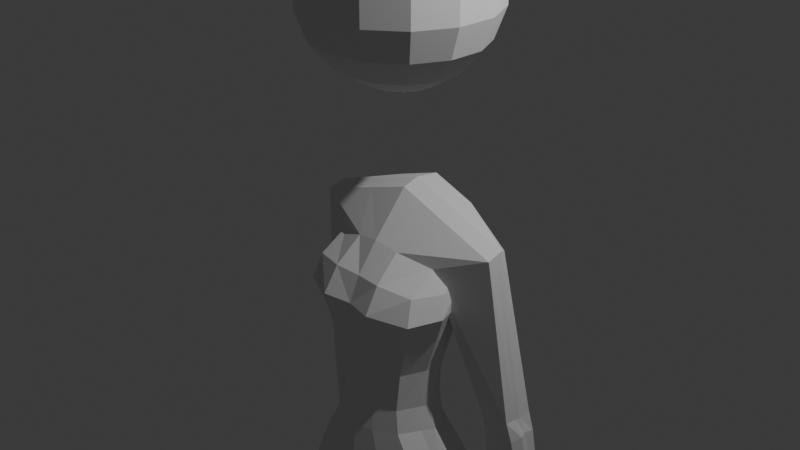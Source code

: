 # Source: modelka.blend  (saved by Blender 5.0.119; exported with 4.5.12 LTS)
import bpy
from mathutils import Matrix  # noqa: F401  (used for matrix-valued properties, if any)

bpy.ops.wm.read_factory_settings(use_empty=True)
scene = bpy.context.scene
scene.name = 'Scene'

# ---- collections
col_collection = bpy.data.collections.new('Collection'); scene.collection.children.link(col_collection)

# ---- world
world_world = bpy.data.worlds.new('World'); scene.world = world_world
world_world.use_nodes = True; world_world.node_tree.nodes.clear()
_N = world_world.node_tree.nodes; _L = world_world.node_tree.links
n0 = _N.new('ShaderNodeOutputWorld'); n0.name = 'World Output'; n0.location = (200, 100)
n1 = _N.new('ShaderNodeBackground'); n1.name = 'Background'; n1.location = (-200, 100)
n1.inputs[0].default_value = (0.05088, 0.05088, 0.05088, 1.0)
_L.new(n1.outputs[0], n0.inputs[0])
n0.is_active_output = True
world_world.color = (0.05088, 0.05088, 0.05088)
world_world.sun_shadow_jitter_overblur = 0.0

# ---- cameras
cam_camera = bpy.data.cameras.new('Camera')
cam_camera.clip_end = 100.0
cam_camera.ortho_scale = 7.314

# ---- lights
light_light = bpy.data.lights.new('Light', 'POINT')
light_light.energy = 1000.0
light_light.shadow_soft_size = 0.1

# ---- meshes
me_002 = bpy.data.meshes.new('Куб.002')
me_002.from_pydata([(-0.7889, -1.002, -0.973), (-1.17, 0.1336, 0.8913), (-0.8161, 0.8136, -0.922), (-1.112, 0.6815, 0.89), (0.0, 1.364, -1.151), (0.0, 1.011, 1.156), (0.0, -1.154, -1.169), (0.0, 0.134, 1.145), (-0.4692, -0.8311, -0.001397), (-0.3715, 0.549, -0.001397), (0.0, -1.221, -0.001397), (0.0, 0.8674, -0.001397), (-0.7216, -1.092, 0.4655), (-0.6076, 0.7589, 0.4992), (0.0, -1.304, 0.4832), (0.0, 1.144, 0.4962), (-0.3788, 0.471, -0.293), (0.0, -1.216, -0.293), (0.0, 0.6448, -0.293), (-0.4111, -0.8215, -0.293), (-0.6429, 0.6683, -0.7237), (0.0, -1.301, -0.7237), (0.0, 0.8422, -0.7237), (-0.6752, -0.8497, -0.7237), (-0.6462, -0.3085, 0.7655), (-0.8256, 1.002, 0.8435), (0.0, -0.6167, 0.8554), (0.0, 1.159, 0.963), (-0.5248, 0.7255, 0.3021), (0.0, -1.12, 0.2588), (0.0, 1.122, 0.293), (-0.6142, -0.9218, 0.2684), (-0.4453, -0.845, -0.4665), (-0.413, 0.471, -0.4665), (0.0, -1.26, -0.4722), (0.0, 0.6448, -0.4665), (-0.6063, 0.758, 0.6421), (0.0, -1.067, 0.656), (0.0, 1.163, 0.6946), (-0.6694, -0.9083, 0.6341), (-1.017, -0.00773, -0.9516), (-1.167, 0.4871, 0.9262), (0.0, 0.4871, 1.18), (-0.6306, -0.02235, -0.001397), (-0.8084, -0.06561, 0.4825), (-0.5707, -0.153, -0.293), (-0.868, -0.08769, -0.7237), (-0.7164, 0.3607, 0.8077), (-0.7127, 0.00653, 0.2889), (-0.6477, -0.1769, -0.4576), (-0.803, 0.06323, 0.6223), (-0.3433, 1.331, -1.012), (-0.4978, 0.134, 1.037), (-0.4978, 1.011, 1.047), (-0.3496, -1.154, -1.084), (-0.1889, 0.7932, -0.001397), (-0.1995, -1.089, -0.001397), (-0.3189, 1.15, 0.4893), (-0.3137, -1.438, 0.4892), (-0.1763, -1.058, -0.293), (-0.1617, 0.5707, -0.293), (-0.2744, 0.768, -0.7237), (-0.2882, -1.108, -0.7237), (-0.3522, 1.092, 0.912), (-0.2724, -0.5655, 0.8235), (-0.2589, -1.179, 0.2627), (-0.2649, 1.048, 0.296), (-0.1763, 0.5707, -0.4665), (-0.1901, -1.103, -0.4665), (-0.3009, -1.12, 0.6625), (-0.3026, 1.09, 0.6701), (-0.4978, 0.4871, 1.072), (-0.9482, -0.4067, -0.9581), (0.0, 0.3643, 1.168), (-1.168, 0.3641, 0.914), (-0.5753, -0.3039, -0.001397), (-0.8529, -0.4113, 0.4713), (-0.5152, -0.3857, -0.293), (-0.8009, -0.3529, -0.7237), (-0.6928, 0.1277, 0.7931), (-0.7256, -0.3222, 0.2796), (-0.5634, -0.4094, -0.4665), (-0.8009, -0.2802, 0.6236), (-0.4978, 0.3643, 1.06), (-1.363, 0.4243, -0.2792), (-1.373, 1.079, -0.2792), (-1.112, 0.2644, -0.2691), (-1.098, 1.101, -0.2792), (-1.387, 0.7747, -0.2792), (-0.9861, 0.7905, -0.3028), (-1.378, 0.6529, -0.2792), (-0.9726, 0.489, -0.3144), (-1.548, 0.8821, -1.436), (-1.501, 1.545, -1.417), (-1.313, 0.5686, -1.507), (-1.295, 1.47, -1.439), (-1.597, 1.236, -1.406), (-1.253, 1.109, -1.474), (-1.603, 1.113, -1.425), (-1.229, 0.8762, -1.489), (-1.864, 1.062, -1.819), (-1.807, 1.725, -1.821), (-1.34, 0.6196, -1.945), (-1.52, 1.93, -1.867), (-1.861, 1.415, -1.785), (-1.411, 1.289, -1.903), (-1.862, 1.292, -1.797), (-1.387, 1.056, -1.918), (-1.453, 0.7191, -0.4061), (-1.432, 0.8411, -0.393), (-1.126, 1.154, -0.4433), (-1.413, 1.146, -0.4292), (-1.412, 0.4903, -0.4279), (-1.141, 0.3082, -0.4941), (-1.004, 0.5141, -0.4943), (-1.011, 0.792, -0.4851), (-0.3966, -1.052, -2.335), (-0.3464, 1.164, -2.322), (0.0, 1.364, -1.151), (0.0, -1.154, -1.169), (-0.8825, -0.3044, -2.331), (0.0, -0.00773, -1.161), (-0.3446, 1.416, -1.067), (-0.3496, -1.154, -1.084), (-0.9303, 0.09455, -2.335), (-0.07541, 0.9688, -2.309), (0.0, -0.4067, -1.164), (-0.06842, 0.09455, -2.335), (-0.01648, -1.154, -1.165), (-0.02139, -0.00773, -1.157), (-0.01968, -0.4067, -1.16), (-0.02728, 1.363, -1.142), (-0.02728, 1.363, -1.142), (-0.3966, -1.052, -2.335), (-0.6964, -0.9282, -2.336), (-0.7554, 0.9467, -2.318), (-0.06671, -0.3044, -2.335), (-0.1191, -0.9189, -2.345), (-1.124, 0.01276, -1.299), (-0.0367, 1.422, -1.299), (-0.03081, 0.01276, -1.299), (-0.359, -1.153, -1.299), (-0.8048, 1.119, -1.299), (-0.0291, -0.3862, -1.299), (-1.069, -0.4764, -1.299), (-0.3647, 1.544, -1.299), (-0.359, -1.153, -1.299), (-0.8284, -1.134, -1.299), (-0.0259, -1.134, -1.299), (-0.5335, -1.269, -1.299), (-0.5226, -1.144, -1.036), (-0.5783, -1.052, -2.335), (-1.095, 0.05957, -1.464), (-0.07722, 1.287, -1.475), (-1.039, -0.4483, -1.479), (-0.3635, 1.248, -1.495), (-0.3651, -1.136, -1.48), (-0.8069, -1.1, -1.48), (-0.04669, -1.102, -1.482), (-0.03696, 0.02613, -1.48), (-0.3651, -1.136, -1.48), (-0.8033, 0.9178, -1.469), (-0.03525, -0.3729, -1.48), (-0.5408, -1.234, -1.48)], [], [(3, 25, 87, 85), (64, 52, 1, 24), (83, 74, 1, 52), (63, 53, 5, 27), (60, 55, 11, 18), (59, 56, 8, 19), (45, 43, 9, 16), (66, 57, 15, 30), (65, 58, 12, 31), (48, 44, 13, 28), (49, 45, 16, 33), (68, 59, 19, 32), (67, 60, 18, 35), (51, 61, 22, 4, 131), (54, 62, 23, 0, 150), (40, 46, 20, 2), (70, 63, 27, 38), (69, 64, 24, 39), (50, 47, 25, 36), (43, 48, 28, 9), (56, 65, 31, 8), (55, 66, 30, 11), (61, 67, 35, 22), (62, 68, 32, 23), (46, 49, 33, 20), (44, 50, 36, 13), (58, 69, 39, 12), (57, 70, 38, 15), (76, 82, 50, 44), (78, 81, 49, 46), (75, 80, 48, 43), (82, 79, 47, 50), (72, 78, 46, 40), (81, 77, 45, 49), (80, 76, 44, 48), (77, 75, 43, 45), (53, 3, 41, 71), (47, 79, 91, 89), (5, 53, 71, 42), (13, 36, 70, 57), (14, 37, 69, 58), (21, 34, 68, 62), (20, 33, 67, 61), (9, 28, 66, 55), (10, 29, 65, 56), (37, 26, 64, 69), (36, 25, 63, 70), (6, 21, 62, 54), (2, 20, 61, 51), (33, 16, 60, 67), (34, 17, 59, 68), (29, 14, 58, 65), (28, 13, 57, 66), (17, 10, 56, 59), (16, 9, 55, 60), (25, 3, 53, 63), (6, 54, 123, 128, 119), (73, 83, 52, 7), (26, 7, 52, 64), (42, 71, 83, 73), (24, 1, 84, 86), (19, 8, 75, 77), (31, 12, 76, 80), (32, 19, 77, 81), (0, 23, 78, 72), (39, 24, 79, 82), (8, 31, 80, 75), (23, 32, 81, 78), (12, 39, 82, 76), (71, 41, 74, 83), (113, 112, 92, 94), (111, 110, 95, 93), (108, 109, 96, 98), (1, 74, 90, 84), (41, 3, 85, 88), (25, 47, 89, 87), (79, 24, 86, 91), (74, 41, 88, 90), (93, 95, 103, 101), (98, 96, 104, 106), (99, 94, 102, 107), (112, 108, 98, 92), (115, 114, 99, 97), (110, 115, 97, 95), (109, 111, 93, 96), (114, 113, 94, 99), (105, 104, 101, 103), (107, 106, 104, 105), (102, 100, 106, 107), (94, 92, 100, 102), (92, 98, 106, 100), (97, 99, 107, 105), (95, 97, 105, 103), (96, 93, 101, 104), (91, 86, 113, 114), (88, 85, 111, 109), (87, 89, 115, 110), (89, 91, 114, 115), (84, 90, 108, 112), (90, 88, 109, 108), (85, 87, 110, 111), (86, 84, 112, 113), (51, 131, 4, 118, 132, 122), (130, 129, 121, 126), (129, 132, 118, 121), (128, 130, 126, 119), (161, 155, 117, 135), (153, 159, 127, 125), (159, 162, 136, 127), (162, 158, 137, 136), (160, 163, 151, 133), (158, 156, 116, 137), (156, 160, 133, 116), (157, 154, 120, 134), (154, 152, 124, 120), (152, 161, 135, 124), (155, 153, 125, 117), (122, 132, 139, 145), (40, 2, 142, 138), (72, 40, 138, 144), (0, 72, 144, 147), (123, 54, 141, 146), (128, 123, 146, 148), (54, 150, 149, 141), (130, 128, 148, 143), (129, 130, 143, 140), (132, 129, 140, 139), (51, 122, 145, 142, 2), (163, 149, 147, 157), (149, 150, 0, 147), (151, 163, 157, 134), (145, 139, 153, 155), (138, 142, 161, 152), (144, 138, 152, 154), (147, 144, 154, 157), (146, 141, 160, 156), (148, 146, 156, 158), (141, 149, 163, 160), (143, 148, 158, 162), (140, 143, 162, 159), (139, 140, 159, 153), (142, 145, 155, 161)])
_uv = me_002.uv_layers.new(name='UVКарта')
_uv.uv.foreach_set('vector', [0.625, 0.25, 0.5974, 0.25, 0.5974, 0.25, 0.625, 0.25, 0.5974, 0.9284, 0.625, 0.9284, 0.625, 1.0, 0.5974, 1.0, 0.8034, 0.6757, 0.875, 0.6757, 0.875, 0.75, 0.8034, 0.75, 0.5974, 0.3216, 0.625, 0.3216, 0.625, 0.375, 0.5974, 0.375, 0.4616, 0.3216, 0.5, 0.3216, 0.5, 0.375, 0.4616, 0.375, 0.4616, 0.9284, 0.5, 0.9284, 0.5, 1.0, 0.4616, 1.0, 0.4616, 0.114, 0.5, 0.114, 0.5, 0.25, 0.4616, 0.25, 0.539, 0.3216, 0.5625, 0.3216, 0.5625, 0.375, 0.539, 0.375, 0.539, 0.9284, 0.5625, 0.9284, 0.5625, 1.0, 0.539, 1.0, 0.539, 0.114, 0.5625, 0.114, 0.5625, 0.25, 0.539, 0.25, 0.4463, 0.114, 0.4616, 0.114, 0.4616, 0.25, 0.4463, 0.25, 0.4463, 0.9284, 0.4616, 0.9284, 0.4616, 1.0, 0.4463, 1.0, 0.4463, 0.3216, 0.4616, 0.3216, 0.4616, 0.375, 0.4463, 0.375, 0.375, 0.3216, 0.4203, 0.3216, 0.4203, 0.375, 0.375, 0.375, 0.375, 0.3708, 0.375, 0.9284, 0.4203, 0.9284, 0.4203, 1.0, 0.375, 1.0, 0.375, 0.957, 0.375, 0.114, 0.4203, 0.114, 0.4203, 0.25, 0.375, 0.25, 0.5769, 0.3216, 0.5974, 0.3216, 0.5974, 0.375, 0.5769, 0.375, 0.5769, 0.9284, 0.5974, 0.9284, 0.5974, 1.0, 0.5769, 1.0, 0.5769, 0.114, 0.5974, 0.114, 0.5974, 0.25, 0.5769, 0.25, 0.5, 0.114, 0.539, 0.114, 0.539, 0.25, 0.5, 0.25, 0.5, 0.9284, 0.539, 0.9284, 0.539, 1.0, 0.5, 1.0, 0.5, 0.3216, 0.539, 0.3216, 0.539, 0.375, 0.5, 0.375, 0.4203, 0.3216, 0.4463, 0.3216, 0.4463, 0.375, 0.4203, 0.375, 0.4203, 0.9284, 0.4463, 0.9284, 0.4463, 1.0, 0.4203, 1.0, 0.4203, 0.114, 0.4463, 0.114, 0.4463, 0.25, 0.4203, 0.25, 0.5625, 0.114, 0.5769, 0.114, 0.5769, 0.25, 0.5625, 0.25, 0.5625, 0.9284, 0.5769, 0.9284, 0.5769, 1.0, 0.5625, 1.0, 0.5625, 0.3216, 0.5769, 0.3216, 0.5769, 0.375, 0.5625, 0.375, 0.5625, 0.07431, 0.5769, 0.07431, 0.5769, 0.114, 0.5625, 0.114, 0.4203, 0.07431, 0.4463, 0.07431, 0.4463, 0.114, 0.4203, 0.114, 0.5, 0.07431, 0.539, 0.07431, 0.539, 0.114, 0.5, 0.114, 0.5769, 0.07431, 0.5974, 0.07431, 0.5974, 0.114, 0.5769, 0.114, 0.375, 0.07431, 0.4203, 0.07431, 0.4203, 0.114, 0.375, 0.114, 0.4463, 0.07431, 0.4616, 0.07431, 0.4616, 0.114, 0.4463, 0.114, 0.539, 0.07431, 0.5625, 0.07431, 0.5625, 0.114, 0.539, 0.114, 0.4616, 0.07431, 0.5, 0.07431, 0.5, 0.114, 0.4616, 0.114, 0.8034, 0.5, 0.875, 0.5, 0.875, 0.636, 0.8034, 0.636, 0.5974, 0.114, 0.5974, 0.07431, 0.5974, 0.07431, 0.5974, 0.114, 0.75, 0.5, 0.8034, 0.5, 0.8034, 0.636, 0.75, 0.636, 0.5625, 0.25, 0.5769, 0.25, 0.5769, 0.3216, 0.5625, 0.3216, 0.5625, 0.875, 0.5769, 0.875, 0.5769, 0.9284, 0.5625, 0.9284, 0.4203, 0.875, 0.4463, 0.875, 0.4463, 0.9284, 0.4203, 0.9284, 0.4203, 0.25, 0.4463, 0.25, 0.4463, 0.3216, 0.4203, 0.3216, 0.5, 0.25, 0.539, 0.25, 0.539, 0.3216, 0.5, 0.3216, 0.5, 0.875, 0.539, 0.875, 0.539, 0.9284, 0.5, 0.9284, 0.5769, 0.875, 0.5974, 0.875, 0.5974, 0.9284, 0.5769, 0.9284, 0.5769, 0.25, 0.5974, 0.25, 0.5974, 0.3216, 0.5769, 0.3216, 0.375, 0.875, 0.4203, 0.875, 0.4203, 0.9284, 0.375, 0.9284, 0.375, 0.25, 0.4203, 0.25, 0.4203, 0.3216, 0.375, 0.3216, 0.4463, 0.25, 0.4616, 0.25, 0.4616, 0.3216, 0.4463, 0.3216, 0.4463, 0.875, 0.4616, 0.875, 0.4616, 0.9284, 0.4463, 0.9284, 0.539, 0.875, 0.5625, 0.875, 0.5625, 0.9284, 0.539, 0.9284, 0.539, 0.25, 0.5625, 0.25, 0.5625, 0.3216, 0.539, 0.3216, 0.4616, 0.875, 0.5, 0.875, 0.5, 0.9284, 0.4616, 0.9284, 0.4616, 0.25, 0.5, 0.25, 0.5, 0.3216, 0.4616, 0.3216, 0.5974, 0.25, 0.625, 0.25, 0.625, 0.3216, 0.5974, 0.3216, 0.375, 0.875, 0.375, 0.9284, 0.375, 0.9284, 0.375, 0.8775, 0.375, 0.875, 0.75, 0.6757, 0.8034, 0.6757, 0.8034, 0.75, 0.75, 0.75, 0.5974, 0.875, 0.625, 0.875, 0.625, 0.9284, 0.5974, 0.9284, 0.75, 0.636, 0.8034, 0.636, 0.8034, 0.6757, 0.75, 0.6757, 0.5974, 1.0, 0.625, 1.0, 0.625, 1.0, 0.5974, 1.0, 0.4616, 0.0, 0.5, 0.0, 0.5, 0.07431, 0.4616, 0.07431, 0.539, 0.0, 0.5625, 0.0, 0.5625, 0.07431, 0.539, 0.07431, 0.4463, 0.0, 0.4616, 0.0, 0.4616, 0.07431, 0.4463, 0.07431, 0.375, 0.0, 0.4203, 0.0, 0.4203, 0.07431, 0.375, 0.07431, 0.5769, 0.0, 0.5974, 0.0, 0.5974, 0.07431, 0.5769, 0.07431, 0.5, 0.0, 0.539, 0.0, 0.539, 0.07431, 0.5, 0.07431, 0.4203, 0.0, 0.4463, 0.0, 0.4463, 0.07431, 0.4203, 0.07431, 0.5625, 0.0, 0.5769, 0.0, 0.5769, 0.07431, 0.5625, 0.07431, 0.8034, 0.636, 0.875, 0.636, 0.875, 0.6757, 0.8034, 0.6757, 0.5974, 1.0, 0.625, 1.0, 0.625, 1.0, 0.5974, 1.0, 0.625, 0.25, 0.5974, 0.25, 0.5974, 0.25, 0.625, 0.25, 0.875, 0.6757, 0.875, 0.636, 0.875, 0.636, 0.875, 0.6757, 0.875, 0.75, 0.875, 0.6757, 0.875, 0.6757, 0.875, 0.75, 0.875, 0.636, 0.875, 0.5, 0.875, 0.5, 0.875, 0.636, 0.5974, 0.25, 0.5974, 0.114, 0.5974, 0.114, 0.5974, 0.25, 0.5974, 0.07431, 0.5974, 0.0, 0.5974, 0.0, 0.5974, 0.07431, 0.875, 0.6757, 0.875, 0.636, 0.875, 0.636, 0.875, 0.6757, 0.625, 0.25, 0.5974, 0.25, 0.5974, 0.25, 0.625, 0.25, 0.875, 0.6757, 0.875, 0.636, 0.875, 0.636, 0.875, 0.6757, 0.5974, 0.07431, 0.5974, 0.0, 0.5974, 0.0, 0.5974, 0.07431, 0.875, 0.75, 0.875, 0.6757, 0.875, 0.6757, 0.875, 0.75, 0.5974, 0.114, 0.5974, 0.07431, 0.5974, 0.07431, 0.5974, 0.114, 0.5974, 0.25, 0.5974, 0.114, 0.5974, 0.114, 0.5974, 0.25, 0.875, 0.636, 0.875, 0.5, 0.875, 0.5, 0.875, 0.636, 0.5974, 0.07431, 0.5974, 0.0, 0.5974, 0.0, 0.5974, 0.07431, 0.5974, 0.114, 0.625, 0.114, 0.625, 0.25, 0.5974, 0.25, 0.5974, 0.07431, 0.625, 0.07431, 0.625, 0.114, 0.5974, 0.114, 0.5974, 0.0, 0.625, 0.0, 0.625, 0.07431, 0.5974, 0.07431, 0.5974, 1.0, 0.625, 1.0, 0.625, 1.0, 0.5974, 1.0, 0.875, 0.75, 0.875, 0.6757, 0.875, 0.6757, 0.875, 0.75, 0.5974, 0.114, 0.5974, 0.07431, 0.5974, 0.07431, 0.5974, 0.114, 0.5974, 0.25, 0.5974, 0.114, 0.5974, 0.114, 0.5974, 0.25, 0.875, 0.636, 0.875, 0.5, 0.875, 0.5, 0.875, 0.636, 0.5974, 0.07431, 0.5974, 0.0, 0.5974, 0.0, 0.5974, 0.07431, 0.875, 0.636, 0.875, 0.5, 0.875, 0.5, 0.875, 0.636, 0.5974, 0.25, 0.5974, 0.114, 0.5974, 0.114, 0.5974, 0.25, 0.5974, 0.114, 0.5974, 0.07431, 0.5974, 0.07431, 0.5974, 0.114, 0.875, 0.75, 0.875, 0.6757, 0.875, 0.6757, 0.875, 0.75, 0.875, 0.6757, 0.875, 0.636, 0.875, 0.636, 0.875, 0.6757, 0.625, 0.25, 0.5974, 0.25, 0.5974, 0.25, 0.625, 0.25, 0.5974, 1.0, 0.625, 1.0, 0.625, 1.0, 0.5974, 1.0, 0.375, 0.3216, 0.375, 0.3708, 0.375, 0.375, 0.375, 0.375, 0.375, 0.3708, 0.375, 0.3216, 0.2474, 0.6757, 0.2474, 0.636, 0.25, 0.636, 0.25, 0.6757, 0.2474, 0.636, 0.2458, 0.5, 0.25, 0.5, 0.25, 0.636, 0.2475, 0.75, 0.2474, 0.6757, 0.25, 0.6757, 0.25, 0.75, 0.375, 0.25, 0.375, 0.3216, 0.375, 0.3216, 0.375, 0.25, 0.2458, 0.5, 0.2474, 0.636, 0.2474, 0.636, 0.2458, 0.5, 0.2474, 0.636, 0.2474, 0.6757, 0.2474, 0.6757, 0.2474, 0.636, 0.2474, 0.6757, 0.2475, 0.75, 0.2475, 0.75, 0.2474, 0.6757, 0.375, 0.9284, 0.375, 0.9552, 0.375, 0.9561, 0.375, 0.9284, 0.375, 0.8775, 0.375, 0.9284, 0.375, 0.9284, 0.375, 0.8775, 0.375, 0.9284, 0.375, 0.9284, 0.375, 0.9284, 0.375, 0.9284, 0.375, 0.0, 0.375, 0.07431, 0.375, 0.07431, 0.375, 0.0, 0.375, 0.07431, 0.375, 0.114, 0.375, 0.114, 0.375, 0.07431, 0.375, 0.114, 0.375, 0.25, 0.375, 0.25, 0.375, 0.114, 0.375, 0.3216, 0.375, 0.3708, 0.375, 0.3708, 0.375, 0.3216, 0.375, 0.3216, 0.375, 0.3708, 0.375, 0.3708, 0.375, 0.3216, 0.375, 0.114, 0.375, 0.25, 0.375, 0.25, 0.375, 0.114, 0.375, 0.07431, 0.375, 0.114, 0.375, 0.114, 0.375, 0.07431, 0.375, 0.0, 0.375, 0.07431, 0.375, 0.07431, 0.375, 0.0, 0.375, 0.9284, 0.375, 0.9284, 0.1328, 1.477, 0.1328, 1.477, 0.375, 0.8775, 0.375, 0.9284, 0.375, 0.9284, 0.375, 0.8775, 0.375, 0.9284, 0.375, 0.957, 0.375, 0.955, 0.375, 0.9284, 0.2474, 0.6757, 0.2475, 0.75, 0.2475, 0.75, 0.2474, 0.6757, 0.2474, 0.636, 0.2474, 0.6757, 0.2474, 0.6757, 0.2474, 0.636, 0.2458, 0.5, 0.2474, 0.636, 0.2474, 0.636, 0.2458, 0.5, 0.375, 0.3216, 0.375, 0.3216, 0.375, 0.3216, 0.375, 0.25, 0.375, 0.25, 0.375, 0.9552, 0.375, 0.955, 0.375, 1.0, 0.375, 1.0, 0.375, 0.955, 0.375, 0.957, 0.375, 1.0, 0.375, 1.0, 0.375, 0.9561, 0.375, 0.9552, 0.375, 1.0, 0.375, 1.0, 0.375, 0.3216, 0.375, 0.3708, 0.375, 0.3708, 0.375, 0.3216, 0.375, 0.114, 0.375, 0.25, 0.375, 0.25, 0.375, 0.114, 0.375, 0.07431, 0.375, 0.114, 0.375, 0.114, 0.375, 0.07431, 0.375, 0.0, 0.375, 0.07431, 0.375, 0.07431, 0.375, 0.0, 0.375, 0.9284, 0.375, 0.9284, 0.375, 0.9284, 0.375, 0.9284, 0.375, 0.8775, 0.375, 0.9284, 0.375, 0.9284, 0.375, 0.8775, 0.375, 0.9284, 0.375, 0.955, 0.375, 0.9552, 0.375, 0.9284, 0.2474, 0.6757, 0.2475, 0.75, 0.2475, 0.75, 0.2474, 0.6757, 0.2474, 0.636, 0.2474, 0.6757, 0.2474, 0.6757, 0.2474, 0.636, 0.2458, 0.5, 0.2474, 0.636, 0.2474, 0.636, 0.2458, 0.5, 0.375, 0.25, 0.375, 0.3216, 0.375, 0.3216, 0.375, 0.25])
me_002.update()
me_x = bpy.data.meshes.new('Сфера')
me_x.from_pydata([(0.0, 0.0, 1.0), (0.0, 0.6428, 0.766), (0.0, 0.9848, -0.1736), (0.0, 0.866, -0.5), (0.0, 0.6428, -0.766), (0.0, 0.342, -0.9397), (0.0, 0.0, -1.0), (0.0, -0.342, 0.9397), (0.0, -0.6428, 0.766), (0.0, -0.866, 0.5), (0.0, -0.9848, 0.1736), (0.0, -0.9848, -0.1736), (0.0, -0.866, -0.5), (0.0, -0.6428, -0.766), (0.0, -0.342, -0.9397), (-0.1754, -0.3081, 0.9397), (-0.3059, -0.5791, 0.766), (-0.4028, -0.7803, 0.5), (-0.4543, -0.8873, 0.1736), (-0.4543, -0.8873, -0.1736), (-0.4028, -0.7803, -0.5), (-0.3059, -0.5791, -0.766), (-0.1754, -0.3081, -0.9397), (-0.2944, -0.2132, 0.9397), (-0.5296, -0.4008, 0.766), (-0.7041, -0.54, 0.5), (-0.797, -0.614, 0.1736), (-0.797, -0.614, -0.1736), (-0.7041, -0.54, -0.5), (-0.5296, -0.4008, -0.766), (-0.2944, -0.2132, -0.9397), (-0.3605, -0.07611, 0.9397), (-0.6537, -0.143, 0.766), (-0.8714, -0.1927, 0.5), (-0.9872, -0.2191, 0.1736), (-0.9872, -0.2191, -0.1736), (-0.8714, -0.1927, -0.5), (-0.6537, -0.143, -0.766), (-0.3605, -0.07611, -0.9397), (-0.3605, 0.07611, 0.9397), (-0.6537, 0.143, 0.766), (-0.8714, 0.1927, 0.5), (-0.9872, 0.2191, 0.1736), (-0.9872, 0.2191, -0.1736), (-0.8714, 0.1927, -0.5), (-0.6537, 0.143, -0.766), (-0.3605, 0.07611, -0.9397), (-0.2944, 0.2132, 0.9397), (-0.5296, 0.4008, 0.766), (-0.7041, 0.54, 0.5), (-0.797, 0.614, 0.1736), (-0.797, 0.614, -0.1736), (-0.7041, 0.54, -0.5), (-0.5296, 0.4008, -0.766), (-0.2944, 0.2132, -0.9397), (-0.1754, 0.3081, 0.9397), (-0.3059, 0.5791, 0.766), (-0.4028, 0.7803, 0.5), (-0.4543, 0.8873, 0.1736), (-0.4543, 0.8873, -0.1736), (-0.4028, 0.7803, -0.5), (-0.3059, 0.5791, -0.766), (-0.1754, 0.3081, -0.9397), (0.0, 0.342, 0.9397), (0.0, 0.866, 0.5), (0.0, 0.9848, 0.1736)], [], [(10, 9, 17, 18), (7, 0, 15), (14, 13, 21, 22), (11, 10, 18, 19), (8, 7, 15, 16), (6, 14, 22), (12, 11, 19, 20), (9, 8, 16, 17), (13, 12, 20, 21), (16, 15, 23, 24), (6, 22, 30), (20, 19, 27, 28), (17, 16, 24, 25), (21, 20, 28, 29), (18, 17, 25, 26), (15, 0, 23), (22, 21, 29, 30), (19, 18, 26, 27), (29, 28, 36, 37), (26, 25, 33, 34), (23, 0, 31), (30, 29, 37, 38), (27, 26, 34, 35), (24, 23, 31, 32), (6, 30, 38), (28, 27, 35, 36), (25, 24, 32, 33), (38, 37, 45, 46), (35, 34, 42, 43), (32, 31, 39, 40), (6, 38, 46), (36, 35, 43, 44), (33, 32, 40, 41), (37, 36, 44, 45), (34, 33, 41, 42), (31, 0, 39), (44, 43, 51, 52), (41, 40, 48, 49), (45, 44, 52, 53), (42, 41, 49, 50), (39, 0, 47), (46, 45, 53, 54), (43, 42, 50, 51), (40, 39, 47, 48), (6, 46, 54), (50, 49, 57, 58), (47, 0, 55), (54, 53, 61, 62), (51, 50, 58, 59), (48, 47, 55, 56), (6, 54, 62), (52, 51, 59, 60), (49, 48, 56, 57), (53, 52, 60, 61), (56, 55, 63, 1), (6, 62, 5), (60, 59, 2, 3), (57, 56, 1, 64), (61, 60, 3, 4), (58, 57, 64, 65), (55, 0, 63), (62, 61, 4, 5), (59, 58, 65, 2)])
_uv = me_x.uv_layers.new(name='UVКарта')
_uv.uv.foreach_set('vector', [0.2143, 0.5556, 0.2143, 0.6667, 0.1429, 0.6667, 0.1429, 0.5556, 0.2143, 0.8889, 0.1786, 1.0, 0.1429, 0.8889, 0.2143, 0.1111, 0.2143, 0.2222, 0.1429, 0.2222, 0.1429, 0.1111, 0.2143, 0.4444, 0.2143, 0.5556, 0.1429, 0.5556, 0.1429, 0.4444, 0.2143, 0.7778, 0.2143, 0.8889, 0.1429, 0.8889, 0.1429, 0.7778, 0.1786, 0.0, 0.2143, 0.1111, 0.1429, 0.1111, 0.2143, 0.3333, 0.2143, 0.4444, 0.1429, 0.4444, 0.1429, 0.3333, 0.2143, 0.6667, 0.2143, 0.7778, 0.1429, 0.7778, 0.1429, 0.6667, 0.2143, 0.2222, 0.2143, 0.3333, 0.1429, 0.3333, 0.1429, 0.2222, 0.1429, 0.7778, 0.1429, 0.8889, 0.07143, 0.8889, 0.07143, 0.7778, 0.1071, 0.0, 0.1429, 0.1111, 0.07143, 0.1111, 0.1429, 0.3333, 0.1429, 0.4444, 0.07143, 0.4444, 0.07143, 0.3333, 0.1429, 0.6667, 0.1429, 0.7778, 0.07143, 0.7778, 0.07143, 0.6667, 0.1429, 0.2222, 0.1429, 0.3333, 0.07143, 0.3333, 0.07143, 0.2222, 0.1429, 0.5556, 0.1429, 0.6667, 0.07143, 0.6667, 0.07143, 0.5556, 0.1429, 0.8889, 0.1071, 1.0, 0.07143, 0.8889, 0.1429, 0.1111, 0.1429, 0.2222, 0.07143, 0.2222, 0.07143, 0.1111, 0.1429, 0.4444, 0.1429, 0.5556, 0.07143, 0.5556, 0.07143, 0.4444, 0.07143, 0.2222, 0.07143, 0.3333, 0.0, 0.3333, 0.0, 0.2222, 0.07143, 0.5556, 0.07143, 0.6667, 0.0, 0.6667, 0.0, 0.5556, 0.07143, 0.8889, 0.03571, 1.0, 0.0, 0.8889, 0.07143, 0.1111, 0.07143, 0.2222, 0.0, 0.2222, 0.0, 0.1111, 0.07143, 0.4444, 0.07143, 0.5556, 0.0, 0.5556, 0.0, 0.4444, 0.07143, 0.7778, 0.07143, 0.8889, 0.0, 0.8889, 0.0, 0.7778, 0.03571, 0.0, 0.07143, 0.1111, 0.0, 0.1111, 0.07143, 0.3333, 0.07143, 0.4444, 0.0, 0.4444, 0.0, 0.3333, 0.07143, 0.6667, 0.07143, 0.7778, 0.0, 0.7778, 0.0, 0.6667, 1.0, 0.1111, 1.0, 0.2222, 0.9286, 0.2222, 0.9286, 0.1111, 1.0, 0.4444, 1.0, 0.5556, 0.9286, 0.5556, 0.9286, 0.4444, 1.0, 0.7778, 1.0, 0.8889, 0.9286, 0.8889, 0.9286, 0.7778, 0.9643, 0.0, 1.0, 0.1111, 0.9286, 0.1111, 1.0, 0.3333, 1.0, 0.4444, 0.9286, 0.4444, 0.9286, 0.3333, 1.0, 0.6667, 1.0, 0.7778, 0.9286, 0.7778, 0.9286, 0.6667, 1.0, 0.2222, 1.0, 0.3333, 0.9286, 0.3333, 0.9286, 0.2222, 1.0, 0.5556, 1.0, 0.6667, 0.9286, 0.6667, 0.9286, 0.5556, 1.0, 0.8889, 0.9643, 1.0, 0.9286, 0.8889, 0.9286, 0.3333, 0.9286, 0.4444, 0.8571, 0.4444, 0.8571, 0.3333, 0.9286, 0.6667, 0.9286, 0.7778, 0.8571, 0.7778, 0.8571, 0.6667, 0.9286, 0.2222, 0.9286, 0.3333, 0.8571, 0.3333, 0.8571, 0.2222, 0.9286, 0.5556, 0.9286, 0.6667, 0.8571, 0.6667, 0.8571, 0.5556, 0.9286, 0.8889, 0.8929, 1.0, 0.8571, 0.8889, 0.9286, 0.1111, 0.9286, 0.2222, 0.8571, 0.2222, 0.8571, 0.1111, 0.9286, 0.4444, 0.9286, 0.5556, 0.8571, 0.5556, 0.8571, 0.4444, 0.9286, 0.7778, 0.9286, 0.8889, 0.8571, 0.8889, 0.8571, 0.7778, 0.8929, 0.0, 0.9286, 0.1111, 0.8571, 0.1111, 0.8571, 0.5556, 0.8571, 0.6667, 0.7857, 0.6667, 0.7857, 0.5556, 0.8571, 0.8889, 0.8214, 1.0, 0.7857, 0.8889, 0.8571, 0.1111, 0.8571, 0.2222, 0.7857, 0.2222, 0.7857, 0.1111, 0.8571, 0.4444, 0.8571, 0.5556, 0.7857, 0.5556, 0.7857, 0.4444, 0.8571, 0.7778, 0.8571, 0.8889, 0.7857, 0.8889, 0.7857, 0.7778, 0.8214, 0.0, 0.8571, 0.1111, 0.7857, 0.1111, 0.8571, 0.3333, 0.8571, 0.4444, 0.7857, 0.4444, 0.7857, 0.3333, 0.8571, 0.6667, 0.8571, 0.7778, 0.7857, 0.7778, 0.7857, 0.6667, 0.8571, 0.2222, 0.8571, 0.3333, 0.7857, 0.3333, 0.7857, 0.2222, 0.7857, 0.7778, 0.7857, 0.8889, 0.7143, 0.8889, 0.7143, 0.7778, 0.75, 0.0, 0.7857, 0.1111, 0.7143, 0.1111, 0.7857, 0.3333, 0.7857, 0.4444, 0.7143, 0.4444, 0.7143, 0.3333, 0.7857, 0.6667, 0.7857, 0.7778, 0.7143, 0.7778, 0.7143, 0.6667, 0.7857, 0.2222, 0.7857, 0.3333, 0.7143, 0.3333, 0.7143, 0.2222, 0.7857, 0.5556, 0.7857, 0.6667, 0.7143, 0.6667, 0.7143, 0.5556, 0.7857, 0.8889, 0.75, 1.0, 0.7143, 0.8889, 0.7857, 0.1111, 0.7857, 0.2222, 0.7143, 0.2222, 0.7143, 0.1111, 0.7857, 0.4444, 0.7857, 0.5556, 0.7143, 0.5556, 0.7143, 0.4444])
me_x.update()

# ---- objects
ob_light = bpy.data.objects.new('Light', light_light)
ob_camera = bpy.data.objects.new('Camera', cam_camera)
ob_x = bpy.data.objects.new('Куб', me_002)
ob_x_1 = bpy.data.objects.new('Сфера', me_x)

# ---- transforms, parenting, visibility, modifiers, constraints
ob_light.location = (4.076, 1.005, 5.904)
ob_light.rotation_euler = (0.6503, 0.05522, 1.866)
ob_light.lock_rotations_4d = False
ob_light.empty_display_type = 'ARROWS'
ob_light.color = (0.0, 0.0, 0.0, 0.0)
ob_light.lineart.crease_threshold = 0.0
ob_camera.location = (7.359, -6.926, 4.958)
ob_camera.rotation_euler = (1.109, 0.0, 0.8149)
ob_camera.lock_rotations_4d = False
ob_camera.empty_display_type = 'ARROWS'
ob_camera.color = (0.0, 0.0, 0.0, 0.0)
ob_camera.display_type = 'WIRE'
ob_camera.lineart.crease_threshold = 0.0
ob_x.location = (0.0, 0.0, -1.483)
ob_x.scale = (1.0, 0.5206, 1.587)
_m = ob_x.modifiers.new('Зеркало', 'MIRROR')
_m.use_clip = True
ob_x_1.location = (0.0, 0.0, 2.417)
_m = ob_x_1.modifiers.new('Зеркало', 'MIRROR')
_m.use_clip = True

# ---- collection membership
col_collection.objects.link(ob_light)
col_collection.objects.link(ob_camera)
col_collection.objects.link(ob_x)
col_collection.objects.link(ob_x_1)

# ---- scene / render settings (as saved in the file)
scene.camera = ob_camera
scene.frame_start = 1; scene.frame_end = 250; scene.frame_set(3)
scene.render.engine = 'BLENDER_EEVEE_NEXT'
scene.render.bake_bias = 0.0
scene.render.bake_samples = 0
scene.cycles.sampling_pattern = 'TABULATED_SOBOL'
scene.eevee.use_volume_custom_range = False
bpy.context.view_layer.update()
